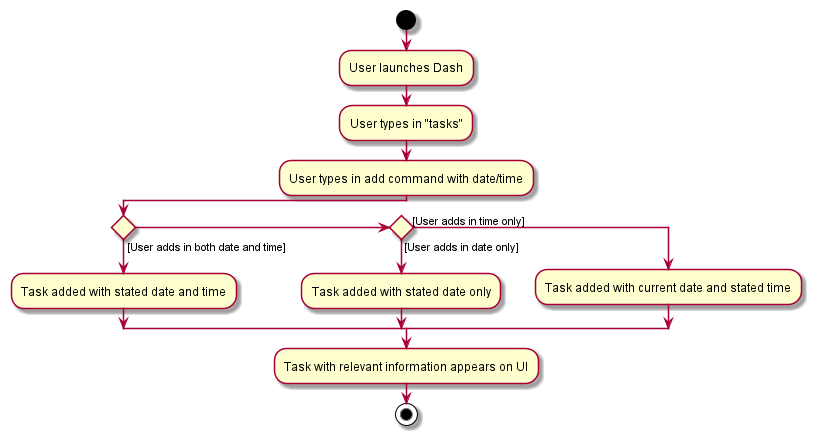

The diagram above was rendered by PlantUML. Its source (embedded in the PNG):
@startuml
start
:User launches Dash;
:User types in "tasks";
:User types in add command with date/time;
if () then ([User adds in both date and time])
    :Task added with stated date and time;
else if () then ([User adds in date only])
    :Task added with stated date only;
else ([User adds in time only])
    :Task added with current date and stated time;
endif
:Task with relevant information appears on UI;
stop
@enduml